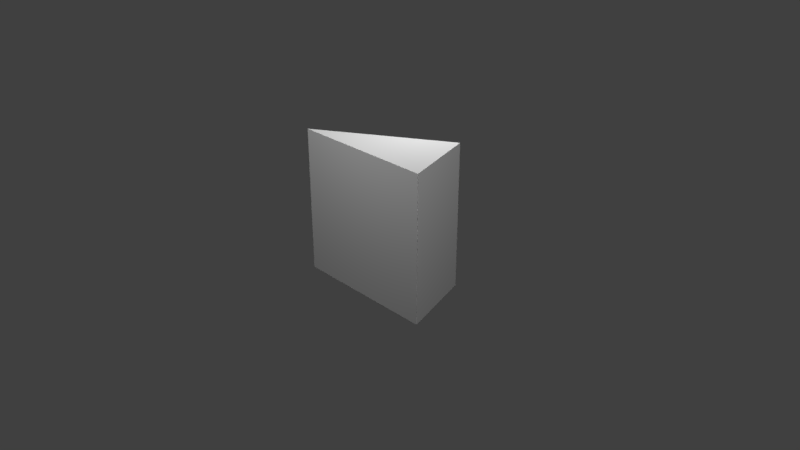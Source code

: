 # Source: building2.blend  (saved by Blender 2.79.0; exported with 4.5.12 LTS)
import bpy
from mathutils import Matrix  # noqa: F401  (used for matrix-valued properties, if any)

bpy.ops.wm.read_factory_settings(use_empty=True)
scene = bpy.context.scene
scene.name = 'Scene'

# ---- collections
col_collection_1 = bpy.data.collections.new('Collection 1'); scene.collection.children.link(col_collection_1)

# ---- materials (node trees are filled in below, after node groups)
mat_material_002 = bpy.data.materials.new('Material.002')
mat_material_002.alpha_threshold = 0.0
mat_material_002.use_transparent_shadow = False
mat_material_002.roughness = 0.5

# ---- material node trees

# ---- world
world_world = bpy.data.worlds.new('World'); scene.world = world_world
world_world.color = (0.05088, 0.05088, 0.05088)
world_world.use_sun_shadow = False
world_world.sun_shadow_jitter_overblur = 0.0
world_world.cycles.sampling_method = 'MANUAL'

# ---- cameras
cam_camera = bpy.data.cameras.new('Camera')
cam_camera.clip_end = 100.0
cam_camera.lens = 35.0
cam_camera.sensor_width = 32.0
cam_camera.sensor_height = 18.0
cam_camera.ortho_scale = 7.314
cam_camera.dof.focus_distance = 0.0
cam_camera.dof.aperture_fstop = 128.0

# ---- lights
light_lamp_003 = bpy.data.lights.new('Lamp.003', 'POINT')
light_lamp_003.transmission_factor = 0.0
light_lamp_003.cutoff_distance = 30.0
light_lamp_003.energy = 100.0
light_lamp_003.shadow_buffer_clip_start = 1.001
light_lamp_003.shadow_soft_size = 0.1
light_lamp_003.shadow_maximum_resolution = 0.006
light_lamp_003.use_absolute_resolution = True
light_lamp_002 = bpy.data.lights.new('Lamp.002', 'POINT')
light_lamp_002.transmission_factor = 0.0
light_lamp_002.cutoff_distance = 30.0
light_lamp_002.energy = 100.0
light_lamp_002.shadow_buffer_clip_start = 1.001
light_lamp_002.shadow_soft_size = 0.1
light_lamp_002.shadow_maximum_resolution = 0.006
light_lamp_002.use_absolute_resolution = True
light_lamp_001 = bpy.data.lights.new('Lamp.001', 'POINT')
light_lamp_001.transmission_factor = 0.0
light_lamp_001.cutoff_distance = 30.0
light_lamp_001.energy = 100.0
light_lamp_001.shadow_buffer_clip_start = 1.001
light_lamp_001.shadow_soft_size = 0.1
light_lamp_001.shadow_maximum_resolution = 0.006
light_lamp_001.use_absolute_resolution = True
light_lamp = bpy.data.lights.new('Lamp', 'POINT')
light_lamp.transmission_factor = 0.0
light_lamp.cutoff_distance = 30.0
light_lamp.energy = 100.0
light_lamp.shadow_buffer_clip_start = 1.001
light_lamp.shadow_soft_size = 0.1
light_lamp.shadow_maximum_resolution = 0.006
light_lamp.use_absolute_resolution = True

# ---- meshes
me_cube_003 = bpy.data.meshes.new('Cube.003')
me_cube_003.from_pydata([(-1.0, -1.0, -1.0), (-1.0, -1.0, 1.0), (0.6655, 0.04483, -1.0), (0.6655, 0.04483, 1.0), (1.0, -1.0, -1.0), (1.0, -1.0, 1.0)], [], [(0, 1, 3, 2), (2, 3, 5, 4), (4, 5, 1, 0), (2, 4, 0), (3, 1, 5)])
_uv = me_cube_003.uv_layers.new(name='UVMap')
_uv.uv.foreach_set('vector', [0.5039, 0.4629, 0.5043, 1.639e-07, 0.9766, -0.003906, 0.9805, 0.4609, 0.5039, 0.4688, 0.5078, 0.8027, 0.1992, 0.8066, 0.1953, 0.4629, 0.1953, 0.4629, 0.1953, 0.001953, 0.5043, 0.0, 0.5039, 0.4629, 0.9727, 0.9238, 0.9766, 0.2207, 0.3105, 0.9219, 0.003906, 0.1152, 0.1094, 0.2129, 0.005859, 0.5996])
me_cube_003.materials.append(mat_material_002)
me_cube_003.use_remesh_preserve_volume = False
me_cube_003.use_remesh_preserve_attributes = False
me_cube_003.use_mirror_vertex_groups = False
me_cube_003.use_paint_bone_selection = False
me_cube_003.use_paint_mask = True
me_cube_003.update()

# ---- objects
ob_cube = bpy.data.objects.new('Cube', me_cube_003)
ob_lamp_003 = bpy.data.objects.new('Lamp.003', light_lamp_003)
ob_lamp_002 = bpy.data.objects.new('Lamp.002', light_lamp_002)
ob_lamp_001 = bpy.data.objects.new('Lamp.001', light_lamp_001)
ob_lamp = bpy.data.objects.new('Lamp', light_lamp)
ob_camera = bpy.data.objects.new('Camera', cam_camera)

# ---- transforms, parenting, visibility, modifiers, constraints
ob_cube.location = (0.05617, 0.8249, 0.4946)
ob_cube.lineart.crease_threshold = 0.0
ob_lamp_003.location = (0.04593, -2.662, 3.238)
ob_lamp_003.rotation_euler = (0.6503, 0.05522, 1.866)
ob_lamp_003.lock_rotations_4d = False
ob_lamp_003.empty_display_type = 'ARROWS'
ob_lamp_003.color = (0.0, 0.0, 0.0, 0.0)
ob_lamp_003.lineart.crease_threshold = 0.0
ob_lamp_002.location = (-3.84, 0.9488, 2.992)
ob_lamp_002.rotation_euler = (0.6503, 0.05522, 1.866)
ob_lamp_002.lock_rotations_4d = False
ob_lamp_002.empty_display_type = 'ARROWS'
ob_lamp_002.color = (0.0, 0.0, 0.0, 0.0)
ob_lamp_002.lineart.crease_threshold = 0.0
ob_lamp_001.location = (4.155, 0.3258, 3.258)
ob_lamp_001.rotation_euler = (0.6503, 0.05522, 1.866)
ob_lamp_001.lock_rotations_4d = False
ob_lamp_001.empty_display_type = 'ARROWS'
ob_lamp_001.color = (0.0, 0.0, 0.0, 0.0)
ob_lamp_001.lineart.crease_threshold = 0.0
ob_lamp.location = (0.04593, 1.005, 3.238)
ob_lamp.rotation_euler = (0.6503, 0.05522, 1.866)
ob_lamp.lock_rotations_4d = False
ob_lamp.empty_display_type = 'ARROWS'
ob_lamp.color = (0.0, 0.0, 0.0, 0.0)
ob_lamp.lineart.crease_threshold = 0.0
ob_camera.location = (7.481, -6.508, 5.344)
ob_camera.rotation_euler = (1.109, 0.0, 0.8149)
ob_camera.lock_rotations_4d = False
ob_camera.empty_display_type = 'ARROWS'
ob_camera.color = (0.0, 0.0, 0.0, 0.0)
ob_camera.display_type = 'WIRE'
ob_camera.lineart.crease_threshold = 0.0

# ---- collection membership
col_collection_1.objects.link(ob_cube)
col_collection_1.objects.link(ob_lamp_003)
col_collection_1.objects.link(ob_lamp_002)
col_collection_1.objects.link(ob_lamp_001)
col_collection_1.objects.link(ob_lamp)
col_collection_1.objects.link(ob_camera)

# ---- scene / render settings (as saved in the file)
scene.camera = ob_camera
scene.frame_start = 1; scene.frame_end = 250; scene.frame_set(1)
scene.render.engine = 'BLENDER_EEVEE_NEXT'
scene.render.resolution_percentage = 50
scene.render.dither_intensity = 0.0
scene.cycles.use_denoising = False
scene.cycles.samples = 128
scene.cycles.sampling_pattern = 'TABULATED_SOBOL'
scene.cycles.use_adaptive_sampling = False
scene.cycles.use_light_tree = False
scene.cycles.blur_glossy = 0.0
scene.cycles.sample_clamp_indirect = 0.0
scene.view_settings.view_transform = 'Standard'
bpy.context.view_layer.update()
